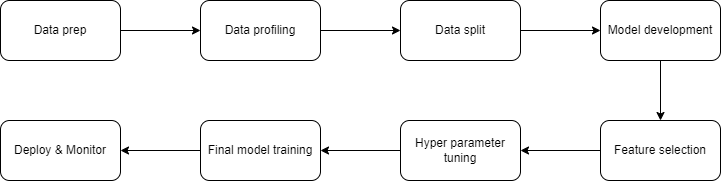

The diagram above was exported from draw.io. Its source (the exported page's mxGraphModel, read from the mxfile embedded in the PNG):
<mxGraphModel dx="882" dy="596" grid="1" gridSize="10" guides="1" tooltips="1" connect="1" arrows="1" fold="1" page="1" pageScale="1" pageWidth="850" pageHeight="1100" math="0" shadow="0">
  <root>
    <mxCell id="0" />
    <mxCell id="1" parent="0" />
    <mxCell id="9qz5i2FQvPC46tUGl3xh-1" style="edgeStyle=orthogonalEdgeStyle;rounded=0;orthogonalLoop=1;jettySize=auto;html=1;exitX=1;exitY=0.5;exitDx=0;exitDy=0;entryX=0;entryY=0.5;entryDx=0;entryDy=0;" edge="1" parent="1" source="9qz5i2FQvPC46tUGl3xh-2" target="9qz5i2FQvPC46tUGl3xh-4">
      <mxGeometry relative="1" as="geometry" />
    </mxCell>
    <mxCell id="9qz5i2FQvPC46tUGl3xh-2" value="Data prep" style="rounded=1;whiteSpace=wrap;html=1;" vertex="1" parent="1">
      <mxGeometry x="40" y="80" width="120" height="60" as="geometry" />
    </mxCell>
    <mxCell id="9qz5i2FQvPC46tUGl3xh-3" style="edgeStyle=orthogonalEdgeStyle;rounded=0;orthogonalLoop=1;jettySize=auto;html=1;exitX=1;exitY=0.5;exitDx=0;exitDy=0;entryX=0;entryY=0.5;entryDx=0;entryDy=0;" edge="1" parent="1" source="9qz5i2FQvPC46tUGl3xh-4" target="9qz5i2FQvPC46tUGl3xh-6">
      <mxGeometry relative="1" as="geometry" />
    </mxCell>
    <mxCell id="9qz5i2FQvPC46tUGl3xh-4" value="Data profiling" style="rounded=1;whiteSpace=wrap;html=1;" vertex="1" parent="1">
      <mxGeometry x="240" y="80" width="120" height="60" as="geometry" />
    </mxCell>
    <mxCell id="9qz5i2FQvPC46tUGl3xh-5" style="edgeStyle=orthogonalEdgeStyle;rounded=0;orthogonalLoop=1;jettySize=auto;html=1;exitX=1;exitY=0.5;exitDx=0;exitDy=0;entryX=0;entryY=0.5;entryDx=0;entryDy=0;" edge="1" parent="1" source="9qz5i2FQvPC46tUGl3xh-6" target="9qz5i2FQvPC46tUGl3xh-8">
      <mxGeometry relative="1" as="geometry" />
    </mxCell>
    <mxCell id="9qz5i2FQvPC46tUGl3xh-6" value="Data split" style="rounded=1;whiteSpace=wrap;html=1;" vertex="1" parent="1">
      <mxGeometry x="440" y="80" width="120" height="60" as="geometry" />
    </mxCell>
    <mxCell id="9qz5i2FQvPC46tUGl3xh-7" style="edgeStyle=orthogonalEdgeStyle;rounded=0;orthogonalLoop=1;jettySize=auto;html=1;exitX=0.5;exitY=1;exitDx=0;exitDy=0;entryX=0.5;entryY=0;entryDx=0;entryDy=0;" edge="1" parent="1" source="9qz5i2FQvPC46tUGl3xh-8" target="9qz5i2FQvPC46tUGl3xh-10">
      <mxGeometry relative="1" as="geometry" />
    </mxCell>
    <mxCell id="9qz5i2FQvPC46tUGl3xh-8" value="Model development" style="rounded=1;whiteSpace=wrap;html=1;" vertex="1" parent="1">
      <mxGeometry x="640" y="80" width="120" height="60" as="geometry" />
    </mxCell>
    <mxCell id="9qz5i2FQvPC46tUGl3xh-9" style="edgeStyle=orthogonalEdgeStyle;rounded=0;orthogonalLoop=1;jettySize=auto;html=1;exitX=0;exitY=0.5;exitDx=0;exitDy=0;" edge="1" parent="1" source="9qz5i2FQvPC46tUGl3xh-10" target="9qz5i2FQvPC46tUGl3xh-12">
      <mxGeometry relative="1" as="geometry" />
    </mxCell>
    <mxCell id="9qz5i2FQvPC46tUGl3xh-10" value="Feature selection" style="rounded=1;whiteSpace=wrap;html=1;" vertex="1" parent="1">
      <mxGeometry x="640" y="200" width="120" height="60" as="geometry" />
    </mxCell>
    <mxCell id="9qz5i2FQvPC46tUGl3xh-11" style="edgeStyle=orthogonalEdgeStyle;rounded=0;orthogonalLoop=1;jettySize=auto;html=1;exitX=0;exitY=0.5;exitDx=0;exitDy=0;entryX=1;entryY=0.5;entryDx=0;entryDy=0;" edge="1" parent="1" source="9qz5i2FQvPC46tUGl3xh-12" target="9qz5i2FQvPC46tUGl3xh-13">
      <mxGeometry relative="1" as="geometry" />
    </mxCell>
    <mxCell id="9qz5i2FQvPC46tUGl3xh-12" value="Hyper parameter tuning" style="rounded=1;whiteSpace=wrap;html=1;" vertex="1" parent="1">
      <mxGeometry x="440" y="200" width="120" height="60" as="geometry" />
    </mxCell>
    <mxCell id="9qz5i2FQvPC46tUGl3xh-15" style="edgeStyle=orthogonalEdgeStyle;rounded=0;orthogonalLoop=1;jettySize=auto;html=1;exitX=0;exitY=0.5;exitDx=0;exitDy=0;entryX=1;entryY=0.5;entryDx=0;entryDy=0;" edge="1" parent="1" source="9qz5i2FQvPC46tUGl3xh-13" target="9qz5i2FQvPC46tUGl3xh-14">
      <mxGeometry relative="1" as="geometry" />
    </mxCell>
    <mxCell id="9qz5i2FQvPC46tUGl3xh-13" value="Final model training" style="rounded=1;whiteSpace=wrap;html=1;" vertex="1" parent="1">
      <mxGeometry x="240" y="200" width="120" height="60" as="geometry" />
    </mxCell>
    <mxCell id="9qz5i2FQvPC46tUGl3xh-14" value="Deploy &amp;amp; Monitor" style="rounded=1;whiteSpace=wrap;html=1;" vertex="1" parent="1">
      <mxGeometry x="40" y="200" width="120" height="60" as="geometry" />
    </mxCell>
  </root>
</mxGraphModel>